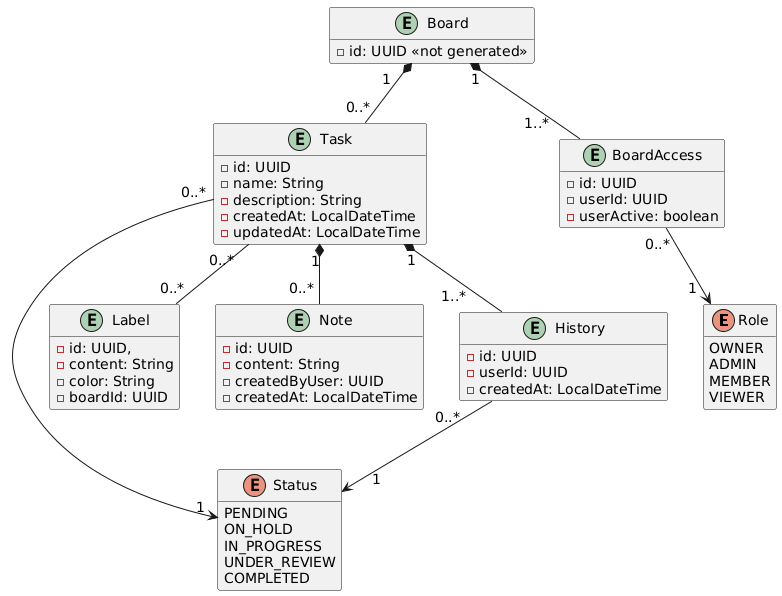

The diagram above was rendered by PlantUML. Its source (embedded in the PNG):
@startuml
hide methods
skinparam ArrowFontSize 14

' =========================================================
' Datos provenientes indirectamente de PROJECT
' =========================================================

' OWNER representa al usuario administrador del workspace.
'
' boardId hace referencia a un board administrado por
' PROJECT. No es una FK hacia una entidad Board de TASK.
enum Role {
  OWNER
  ADMIN
  MEMBER
  VIEWER
}

entity BoardAccess {
  - id: UUID
  '- boardId: UUID
  - userId: UUID
  - userActive: boolean
}


'El ID de la entidad Board no es generado automaticamente, se
'toma el ID del Board generado en el microservicio Project, es
'por ello que se coloca <<not generated>>
entity Board {
  - id: UUID <<not generated>>
}


' =========================================================
' Entidades propias de WORKFLOW
' =========================================================

'El valor por defecto del estado es PENDING
enum Status {
  PENDING 
  ON_HOLD
  IN_PROGRESS
  UNDER_REVIEW
  COMPLETED
}

entity Task {
  - id: UUID
'  - boardId: UUID
  - name: String
  - description: String
  - createdAt: LocalDateTime
  - updatedAt: LocalDateTime
}

entity Label {
  - id: UUID,
  - content: String
  - color: String
  - boardId: UUID
}

entity Note {
  - id: UUID
  - content: String
  - createdByUser: UUID
  - createdAt: LocalDateTime
}


' Historial de estados de Task.
' Al crear una Task, se crea también su primer History.

entity History {
  - id: UUID
  - userId: UUID
  - createdAt: LocalDateTime
}


' =========================================================
' Relaciones
' =========================================================
'Una tarea puede tener ninguno, 1 o varios labels diferentes
Task "0..* " -- "0..*" Label
Task "1" *-- "0..* " Note
Task "1" *-- "1..*     " History

Task "0..*" -> "1 " Status
History " 0..*    " --> "     1  " Status

Board "1" *-- "1..*    " BoardAccess
Board " 1   " *-- "0..*" Task
BoardAccess "0..*" --> "1  " Role
@enduml